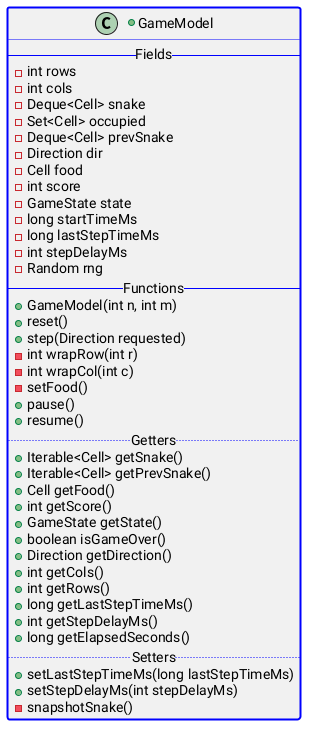

The diagram above was rendered by PlantUML. Its source (embedded in the PNG):
@startuml
+class GameModel ##[bold]blue {
    -- Fields --
    -int rows
    -int cols
    -Deque<Cell> snake
    -Set<Cell> occupied
    -Deque<Cell> prevSnake
    -Direction dir
    -Cell food
    -int score
    -GameState state
    -long startTimeMs
    -long lastStepTimeMs
    -int stepDelayMs
    -Random rng
    -- Functions --
    +GameModel(int n, int m)
    +reset()
    +step(Direction requested)
    -int wrapRow(int r)
    -int wrapCol(int c)
    -setFood()
    +pause()
    +resume()
    .. Getters ..
    +Iterable<Cell> getSnake()
    +Iterable<Cell> getPrevSnake()
    +Cell getFood()
    +int getScore()
    +GameState getState()
    +boolean isGameOver()
    +Direction getDirection()
    +int getCols()
    +int getRows()
    +long getLastStepTimeMs()
    +int getStepDelayMs()
    +long getElapsedSeconds()
    .. Setters ..
    +setLastStepTimeMs(long lastStepTimeMs)
    +setStepDelayMs(int stepDelayMs)
    -snapshotSnake()
}
@enduml